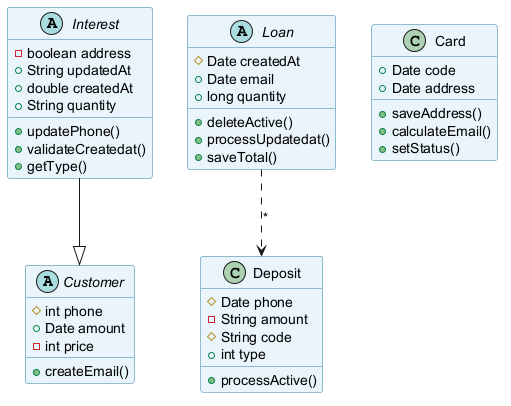

The diagram above was rendered by PlantUML. Its source (embedded in the PNG):
@startuml
skinparam backgroundColor #FFFFFF
skinparam classBackgroundColor #E8F4FA
skinparam classBorderColor #2C7DA0
abstract class Customer {
  #int phone
  +Date amount
  -int price
  +createEmail()
}
abstract class Interest {
  -boolean address
  +String updatedAt
  +double createdAt
  +String quantity
  +updatePhone()
  +validateCreatedat()
  +getType()
}
abstract class Loan {
  #Date createdAt
  +Date email
  +long quantity
  +deleteActive()
  +processUpdatedat()
  +saveTotal()
}
class Card {
  +Date code
  +Date address
  +saveAddress()
  +calculateEmail()
  +setStatus()
}
class Deposit {
  #Date phone
  -String amount
  #String code
  +int type
  +processActive()
}
Loan ..> Deposit : "*"
Interest --|> Customer
@enduml